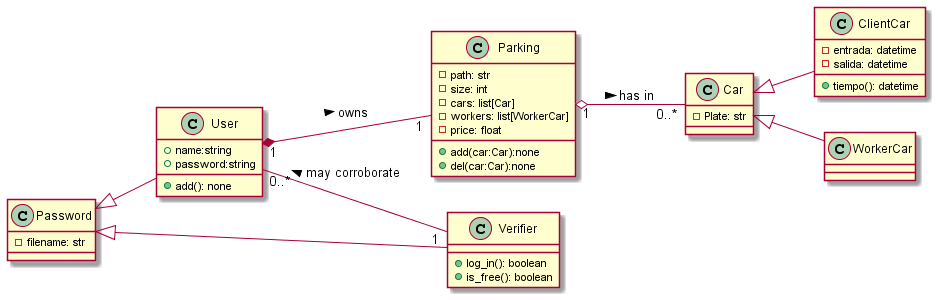

The diagram above was rendered by PlantUML. Its source (embedded in the PNG):
@startuml parking

class Car{
    - Plate: str
}

class ClientCar{
    - entrada: datetime
    - salida: datetime
    + tiempo(): datetime
}

class WorkerCar

class Parking{
    - path: str
    - size: int
    - cars: list[Car]
    - workers: list[WorkerCar]
    - price: float
    + add(car:Car):none
    + del(car:Car):none
}

class Password{
    - filename: str
}
class User{
    + name:string
    + password:string
    + add(): none
}


class Verifier{
    +log_in(): boolean
    +is_free(): boolean
}


left to right direction
left to right direction
User "0..*" -- "1" Verifier: may corroborate <
Password <|-- User
Password <|-- Verifier

User "1" *-- "1" Parking: owns >
Parking "1" o-- "0..*" Car: has in >
Car <|-- ClientCar
Car <|-- WorkerCar



@enduml